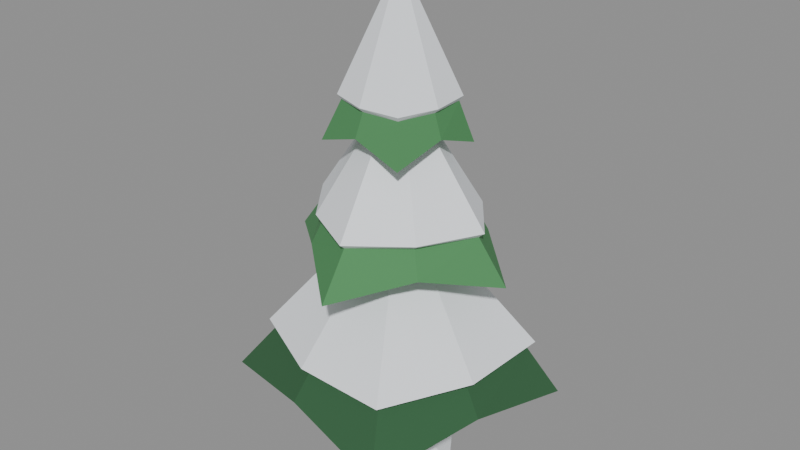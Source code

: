 # Source: pine_c.blend  (saved by Blender 5.0.119; exported with 4.5.12 LTS)
import bpy
from mathutils import Matrix  # noqa: F401  (used for matrix-valued properties, if any)

bpy.ops.wm.read_factory_settings(use_empty=True)
scene = bpy.context.scene
scene.name = 'Scene'

# ---- materials (node trees are filled in below, after node groups)
mat_palette_vcol = bpy.data.materials.new('palette_vcol')
mat_palette_vcol.diffuse_color = (1.0, 1.0, 1.0, 1.0)
mat_palette_vcol.roughness = 0.9

# ---- material node trees
mat_palette_vcol.use_nodes = True; mat_palette_vcol.node_tree.nodes.clear()
_N = mat_palette_vcol.node_tree.nodes; _L = mat_palette_vcol.node_tree.links
n0 = _N.new('ShaderNodeBsdfPrincipled'); n0.name = 'Principled BSDF'; n0.location = (-200, 100)
n0.inputs[2].default_value = 0.9
n0.inputs[27].default_value = (0.0, 0.0, 0.0, 1.0)
n1 = _N.new('ShaderNodeOutputMaterial'); n1.name = 'Material Output'; n1.location = (200, 100)
n2 = _N.new('ShaderNodeVertexColor'); n2.name = 'Color Attribute'; n2.location = (-500, 100)
n2.layer_name = 'Col'
_L.new(n0.outputs[0], n1.inputs[0])
_L.new(n2.outputs[0], n0.inputs[0])
n1.is_active_output = True

# ---- meshes
me_tree = bpy.data.meshes.new('Tree')
me_tree.from_pydata([(0.1739, 0.04659, 0.0), (0.04659, 0.1739, 0.0), (-0.1273, 0.1273, 0.0), (-0.1739, -0.04659, 0.0), (-0.04659, -0.1739, 0.0), (0.1273, -0.1273, 0.0), (0.07727, 0.02071, 3.22), (0.02071, 0.07727, 3.22), (-0.05657, 0.05657, 3.22), (-0.07727, -0.02071, 3.22), (-0.02071, -0.07727, 3.22), (0.05657, -0.05657, 3.22), (1.072, 0.6364, 0.665), (0.2406, 0.9431, 0.83), (-0.6862, 1.156, 0.665), (-0.9633, 0.2457, 0.83), (-1.12, -0.6645, 0.665), (-0.2409, -0.9444, 0.83), (0.6548, -1.103, 0.665), (0.9348, -0.2384, 0.83), (0.8404, 0.4988, 1.055), (0.2029, 0.7954, 1.055), (-0.4988, 0.8404, 1.055), (-0.7954, 0.2029, 1.055), (-0.8404, -0.4988, 1.055), (-0.2029, -0.7954, 1.055), (0.4988, -0.8404, 1.055), (0.7954, -0.2029, 1.055), (0.8992, 0.5337, 1.1), (0.2223, 0.8714, 1.1), (-0.5337, 0.8992, 1.1), (-0.8714, 0.2223, 1.1), (-0.8992, -0.5337, 1.1), (-0.2223, -0.8714, 1.1), (0.5337, -0.8992, 1.1), (0.8714, -0.2223, 1.1), (0.0, 0.0, 2.3), (1.072, 0.6364, 0.665), (0.2406, 0.9431, 0.83), (0.0, 0.0, 0.95), (0.2406, 0.9431, 0.83), (-0.6862, 1.156, 0.665), (0.0, 0.0, 0.95), (-0.6862, 1.156, 0.665), (-0.9633, 0.2457, 0.83), (0.0, 0.0, 0.95), (-0.9633, 0.2457, 0.83), (-1.12, -0.6645, 0.665), (0.0, 0.0, 0.95), (-1.12, -0.6645, 0.665), (-0.2409, -0.9444, 0.83), (0.0, 0.0, 0.95), (-0.2409, -0.9444, 0.83), (0.6548, -1.103, 0.665), (0.0, 0.0, 0.95), (0.6548, -1.103, 0.665), (0.9348, -0.2384, 0.83), (0.0, 0.0, 0.95), (0.9348, -0.2384, 0.83), (1.072, 0.6364, 0.665), (0.0, 0.0, 0.95), (0.9132, 0.07754, 1.783), (0.4337, 0.5142, 1.926), (-0.07449, 0.8772, 1.783), (-0.5029, 0.4242, 1.926), (-0.9179, -0.07795, 1.783), (-0.427, -0.5062, 1.926), (0.07965, -0.938, 1.783), (0.5331, -0.4496, 1.926), (0.6741, 0.05724, 2.121), (0.3664, 0.4344, 2.121), (-0.05724, 0.6741, 2.121), (-0.4344, 0.3664, 2.121), (-0.6741, -0.05724, 2.121), (-0.3664, -0.4344, 2.121), (0.05724, -0.6741, 2.121), (0.4344, -0.3664, 2.121), (0.7213, 0.06125, 2.16), (0.4014, 0.4759, 2.16), (-0.06125, 0.7213, 2.16), (-0.4759, 0.4014, 2.16), (-0.7213, -0.06125, 2.16), (-0.4014, -0.4759, 2.16), (0.06125, -0.7213, 2.16), (0.4759, -0.4014, 2.16), (0.0, 0.0, 3.2), (0.9132, 0.07754, 1.783), (0.4337, 0.5142, 1.926), (0.0, 0.0, 2.03), (0.4337, 0.5142, 1.926), (-0.07449, 0.8772, 1.783), (0.0, 0.0, 2.03), (-0.07449, 0.8772, 1.783), (-0.5029, 0.4242, 1.926), (0.0, 0.0, 2.03), (-0.5029, 0.4242, 1.926), (-0.9179, -0.07795, 1.783), (0.0, 0.0, 2.03), (-0.9179, -0.07795, 1.783), (-0.427, -0.5062, 1.926), (0.0, 0.0, 2.03), (-0.427, -0.5062, 1.926), (0.07965, -0.938, 1.783), (0.0, 0.0, 2.03), (0.07965, -0.938, 1.783), (0.5331, -0.4496, 1.926), (0.0, 0.0, 2.03), (0.5331, -0.4496, 1.926), (0.9132, 0.07754, 1.783), (0.0, 0.0, 2.03), (0.4172, 0.3228, 2.692), (0.04934, 0.3866, 2.824), (-0.3294, 0.4258, 2.692), (-0.3981, 0.05081, 2.824), (-0.4439, -0.3434, 2.692), (-0.05321, -0.4169, 2.824), (0.3386, -0.4377, 2.692), (0.4093, -0.05225, 2.824), (0.327, 0.253, 3.004), (0.04397, 0.3445, 3.004), (-0.253, 0.327, 3.004), (-0.3445, 0.04397, 3.004), (-0.327, -0.253, 3.004), (-0.04397, -0.3445, 3.004), (0.253, -0.327, 3.004), (0.3445, -0.04397, 3.004), (0.3499, 0.2707, 3.04), (0.04817, 0.3774, 3.04), (-0.2707, 0.3499, 3.04), (-0.3774, 0.04817, 3.04), (-0.3499, -0.2707, 3.04), (-0.04817, -0.3774, 3.04), (0.2707, -0.3499, 3.04), (0.3774, -0.04817, 3.04), (0.0, 0.0, 4.0), (0.4172, 0.3228, 2.692), (0.04934, 0.3866, 2.824), (0.0, 0.0, 2.92), (0.04934, 0.3866, 2.824), (-0.3294, 0.4258, 2.692), (0.0, 0.0, 2.92), (-0.3294, 0.4258, 2.692), (-0.3981, 0.05081, 2.824), (0.0, 0.0, 2.92), (-0.3981, 0.05081, 2.824), (-0.4439, -0.3434, 2.692), (0.0, 0.0, 2.92), (-0.4439, -0.3434, 2.692), (-0.05321, -0.4169, 2.824), (0.0, 0.0, 2.92), (-0.05321, -0.4169, 2.824), (0.3386, -0.4377, 2.692), (0.0, 0.0, 2.92), (0.3386, -0.4377, 2.692), (0.4093, -0.05225, 2.824), (0.0, 0.0, 2.92), (0.4093, -0.05225, 2.824), (0.4172, 0.3228, 2.692), (0.0, 0.0, 2.92), (0.4414, 0.08779, 0.0), (0.25, 0.3742, 0.0), (-0.08779, 0.4414, 0.0), (-0.3742, 0.25, 0.0), (-0.4414, -0.08779, 0.0), (-0.25, -0.3742, 0.0), (0.08779, -0.4414, 0.0), (0.3742, -0.25, 0.0), (0.3178, 0.06321, 0.08), (0.18, 0.2694, 0.08), (-0.06321, 0.3178, 0.08), (-0.2694, 0.18, 0.08), (-0.3178, -0.06321, 0.08), (-0.18, -0.2694, 0.08), (0.06321, -0.3178, 0.08), (0.2694, -0.18, 0.08)], [], [(0, 1, 7, 6), (1, 2, 8, 7), (2, 3, 9, 8), (3, 4, 10, 9), (4, 5, 11, 10), (5, 0, 6, 11), (12, 13, 20), (13, 21, 20), (13, 14, 22), (13, 22, 21), (14, 15, 22), (15, 23, 22), (15, 16, 24), (15, 24, 23), (16, 17, 24), (17, 25, 24), (17, 18, 26), (17, 26, 25), (18, 19, 26), (19, 27, 26), (19, 12, 20), (19, 20, 27), (20, 21, 29), (20, 29, 28), (21, 22, 29), (22, 30, 29), (22, 23, 31), (22, 31, 30), (23, 24, 31), (24, 32, 31), (24, 25, 33), (24, 33, 32), (25, 26, 33), (26, 34, 33), (26, 27, 35), (26, 35, 34), (27, 20, 35), (20, 28, 35), (28, 29, 36), (29, 30, 36), (30, 31, 36), (31, 32, 36), (32, 33, 36), (33, 34, 36), (34, 35, 36), (35, 28, 36), (39, 38, 37), (42, 41, 40), (45, 44, 43), (48, 47, 46), (51, 50, 49), (54, 53, 52), (57, 56, 55), (60, 59, 58), (61, 62, 69), (62, 70, 69), (62, 63, 71), (62, 71, 70), (63, 64, 71), (64, 72, 71), (64, 65, 73), (64, 73, 72), (65, 66, 73), (66, 74, 73), (66, 67, 75), (66, 75, 74), (67, 68, 75), (68, 76, 75), (68, 61, 69), (68, 69, 76), (69, 70, 78), (69, 78, 77), (70, 71, 78), (71, 79, 78), (71, 72, 80), (71, 80, 79), (72, 73, 80), (73, 81, 80), (73, 74, 82), (73, 82, 81), (74, 75, 82), (75, 83, 82), (75, 76, 84), (75, 84, 83), (76, 69, 84), (69, 77, 84), (77, 78, 85), (78, 79, 85), (79, 80, 85), (80, 81, 85), (81, 82, 85), (82, 83, 85), (83, 84, 85), (84, 77, 85), (88, 87, 86), (91, 90, 89), (94, 93, 92), (97, 96, 95), (100, 99, 98), (103, 102, 101), (106, 105, 104), (109, 108, 107), (110, 111, 118), (111, 119, 118), (111, 112, 120), (111, 120, 119), (112, 113, 120), (113, 121, 120), (113, 114, 122), (113, 122, 121), (114, 115, 122), (115, 123, 122), (115, 116, 124), (115, 124, 123), (116, 117, 124), (117, 125, 124), (117, 110, 118), (117, 118, 125), (118, 119, 127), (118, 127, 126), (119, 120, 127), (120, 128, 127), (120, 121, 129), (120, 129, 128), (121, 122, 129), (122, 130, 129), (122, 123, 131), (122, 131, 130), (123, 124, 131), (124, 132, 131), (124, 125, 133), (124, 133, 132), (125, 118, 133), (118, 126, 133), (126, 127, 134), (127, 128, 134), (128, 129, 134), (129, 130, 134), (130, 131, 134), (131, 132, 134), (132, 133, 134), (133, 126, 134), (137, 136, 135), (140, 139, 138), (143, 142, 141), (146, 145, 144), (149, 148, 147), (152, 151, 150), (155, 154, 153), (158, 157, 156), (159, 160, 168, 167), (160, 161, 169, 168), (161, 162, 170, 169), (162, 163, 171, 170), (163, 164, 172, 171), (164, 165, 173, 172), (165, 166, 174, 173), (166, 159, 167, 174), (167, 168, 169, 170, 171, 172, 173, 174)])
_ca = me_tree.color_attributes.new('Col', 'FLOAT_COLOR', 'CORNER')
_ca.data.foreach_set('color', [0.1066, 0.05167, 0.02928, 1.0, 0.1066, 0.05167, 0.02928, 1.0, 0.1066, 0.05167, 0.02928, 1.0, 0.1066, 0.05167, 0.02928, 1.0, 0.1066, 0.05167, 0.02928, 1.0, 0.1066, 0.05167, 0.02928, 1.0, 0.1066, 0.05167, 0.02928, 1.0, 0.1066, 0.05167, 0.02928, 1.0, 0.1066, 0.05167, 0.02928, 1.0, 0.1066, 0.05167, 0.02928, 1.0, 0.1066, 0.05167, 0.02928, 1.0, 0.1066, 0.05167, 0.02928, 1.0, 0.1066, 0.05167, 0.02928, 1.0, 0.1066, 0.05167, 0.02928, 1.0, 0.1066, 0.05167, 0.02928, 1.0, 0.1066, 0.05167, 0.02928, 1.0, 0.1066, 0.05167, 0.02928, 1.0, 0.1066, 0.05167, 0.02928, 1.0, 0.1066, 0.05167, 0.02928, 1.0, 0.1066, 0.05167, 0.02928, 1.0, 0.1066, 0.05167, 0.02928, 1.0, 0.1066, 0.05167, 0.02928, 1.0, 0.1066, 0.05167, 0.02928, 1.0, 0.1066, 0.05167, 0.02928, 1.0, 0.03039, 0.1114, 0.04427, 1.0, 0.03039, 0.1114, 0.04427, 1.0, 0.03039, 0.1114, 0.04427, 1.0, 0.03039, 0.1114, 0.04427, 1.0, 0.03039, 0.1114, 0.04427, 1.0, 0.03039, 0.1114, 0.04427, 1.0, 0.03039, 0.1114, 0.04427, 1.0, 0.03039, 0.1114, 0.04427, 1.0, 0.03039, 0.1114, 0.04427, 1.0, 0.03039, 0.1114, 0.04427, 1.0, 0.03039, 0.1114, 0.04427, 1.0, 0.03039, 0.1114, 0.04427, 1.0, 0.03039, 0.1114, 0.04427, 1.0, 0.03039, 0.1114, 0.04427, 1.0, 0.03039, 0.1114, 0.04427, 1.0, 0.03039, 0.1114, 0.04427, 1.0, 0.03039, 0.1114, 0.04427, 1.0, 0.03039, 0.1114, 0.04427, 1.0, 0.03039, 0.1114, 0.04427, 1.0, 0.03039, 0.1114, 0.04427, 1.0, 0.03039, 0.1114, 0.04427, 1.0, 0.03039, 0.1114, 0.04427, 1.0, 0.03039, 0.1114, 0.04427, 1.0, 0.03039, 0.1114, 0.04427, 1.0, 0.03039, 0.1114, 0.04427, 1.0, 0.03039, 0.1114, 0.04427, 1.0, 0.03039, 0.1114, 0.04427, 1.0, 0.03039, 0.1114, 0.04427, 1.0, 0.03039, 0.1114, 0.04427, 1.0, 0.03039, 0.1114, 0.04427, 1.0, 0.03039, 0.1114, 0.04427, 1.0, 0.03039, 0.1114, 0.04427, 1.0, 0.03039, 0.1114, 0.04427, 1.0, 0.03039, 0.1114, 0.04427, 1.0, 0.03039, 0.1114, 0.04427, 1.0, 0.03039, 0.1114, 0.04427, 1.0, 0.03039, 0.1114, 0.04427, 1.0, 0.03039, 0.1114, 0.04427, 1.0, 0.03039, 0.1114, 0.04427, 1.0, 0.03039, 0.1114, 0.04427, 1.0, 0.03039, 0.1114, 0.04427, 1.0, 0.03039, 0.1114, 0.04427, 1.0, 0.03039, 0.1114, 0.04427, 1.0, 0.03039, 0.1114, 0.04427, 1.0, 0.03039, 0.1114, 0.04427, 1.0, 0.03039, 0.1114, 0.04427, 1.0, 0.03039, 0.1114, 0.04427, 1.0, 0.03039, 0.1114, 0.04427, 1.0, 0.8816, 0.9151, 0.9579, 1.0, 0.8816, 0.9151, 0.9579, 1.0, 0.8816, 0.9151, 0.9579, 1.0, 0.8816, 0.9151, 0.9579, 1.0, 0.8816, 0.9151, 0.9579, 1.0, 0.8816, 0.9151, 0.9579, 1.0, 0.8816, 0.9151, 0.9579, 1.0, 0.8816, 0.9151, 0.9579, 1.0, 0.8816, 0.9151, 0.9579, 1.0, 0.8816, 0.9151, 0.9579, 1.0, 0.8816, 0.9151, 0.9579, 1.0, 0.8816, 0.9151, 0.9579, 1.0, 0.8816, 0.9151, 0.9579, 1.0, 0.8816, 0.9151, 0.9579, 1.0, 0.8816, 0.9151, 0.9579, 1.0, 0.8816, 0.9151, 0.9579, 1.0, 0.8816, 0.9151, 0.9579, 1.0, 0.8816, 0.9151, 0.9579, 1.0, 0.8816, 0.9151, 0.9579, 1.0, 0.8816, 0.9151, 0.9579, 1.0, 0.8816, 0.9151, 0.9579, 1.0, 0.8816, 0.9151, 0.9579, 1.0, 0.8816, 0.9151, 0.9579, 1.0, 0.8816, 0.9151, 0.9579, 1.0, 0.8816, 0.9151, 0.9579, 1.0, 0.8816, 0.9151, 0.9579, 1.0, 0.8816, 0.9151, 0.9579, 1.0, 0.8816, 0.9151, 0.9579, 1.0, 0.8816, 0.9151, 0.9579, 1.0, 0.8816, 0.9151, 0.9579, 1.0, 0.8816, 0.9151, 0.9579, 1.0, 0.8816, 0.9151, 0.9579, 1.0, 0.8816, 0.9151, 0.9579, 1.0, 0.8816, 0.9151, 0.9579, 1.0, 0.8816, 0.9151, 0.9579, 1.0, 0.8816, 0.9151, 0.9579, 1.0, 0.8816, 0.9151, 0.9579, 1.0, 0.8816, 0.9151, 0.9579, 1.0, 0.8816, 0.9151, 0.9579, 1.0, 0.8816, 0.9151, 0.9579, 1.0, 0.8816, 0.9151, 0.9579, 1.0, 0.8816, 0.9151, 0.9579, 1.0, 0.8816, 0.9151, 0.9579, 1.0, 0.8816, 0.9151, 0.9579, 1.0, 0.8816, 0.9151, 0.9579, 1.0, 0.8816, 0.9151, 0.9579, 1.0, 0.8816, 0.9151, 0.9579, 1.0, 0.8816, 0.9151, 0.9579, 1.0, 0.8816, 0.9151, 0.9579, 1.0, 0.8816, 0.9151, 0.9579, 1.0, 0.8816, 0.9151, 0.9579, 1.0, 0.8816, 0.9151, 0.9579, 1.0, 0.8816, 0.9151, 0.9579, 1.0, 0.8816, 0.9151, 0.9579, 1.0, 0.8816, 0.9151, 0.9579, 1.0, 0.8816, 0.9151, 0.9579, 1.0, 0.8816, 0.9151, 0.9579, 1.0, 0.8816, 0.9151, 0.9579, 1.0, 0.8816, 0.9151, 0.9579, 1.0, 0.8816, 0.9151, 0.9579, 1.0, 0.8816, 0.9151, 0.9579, 1.0, 0.8816, 0.9151, 0.9579, 1.0, 0.8816, 0.9151, 0.9579, 1.0, 0.8816, 0.9151, 0.9579, 1.0, 0.8816, 0.9151, 0.9579, 1.0, 0.8816, 0.9151, 0.9579, 1.0, 0.8816, 0.9151, 0.9579, 1.0, 0.8816, 0.9151, 0.9579, 1.0, 0.8816, 0.9151, 0.9579, 1.0, 0.8816, 0.9151, 0.9579, 1.0, 0.8816, 0.9151, 0.9579, 1.0, 0.8816, 0.9151, 0.9579, 1.0, 0.03039, 0.1114, 0.04427, 1.0, 0.03039, 0.1114, 0.04427, 1.0, 0.03039, 0.1114, 0.04427, 1.0, 0.03039, 0.1114, 0.04427, 1.0, 0.03039, 0.1114, 0.04427, 1.0, 0.03039, 0.1114, 0.04427, 1.0, 0.03039, 0.1114, 0.04427, 1.0, 0.03039, 0.1114, 0.04427, 1.0, 0.03039, 0.1114, 0.04427, 1.0, 0.03039, 0.1114, 0.04427, 1.0, 0.03039, 0.1114, 0.04427, 1.0, 0.03039, 0.1114, 0.04427, 1.0, 0.03039, 0.1114, 0.04427, 1.0, 0.03039, 0.1114, 0.04427, 1.0, 0.03039, 0.1114, 0.04427, 1.0, 0.03039, 0.1114, 0.04427, 1.0, 0.03039, 0.1114, 0.04427, 1.0, 0.03039, 0.1114, 0.04427, 1.0, 0.03039, 0.1114, 0.04427, 1.0, 0.03039, 0.1114, 0.04427, 1.0, 0.03039, 0.1114, 0.04427, 1.0, 0.03039, 0.1114, 0.04427, 1.0, 0.03039, 0.1114, 0.04427, 1.0, 0.03039, 0.1114, 0.04427, 1.0, 0.07232, 0.2561, 0.0928, 1.0, 0.07232, 0.2561, 0.0928, 1.0, 0.07232, 0.2561, 0.0928, 1.0, 0.07232, 0.2561, 0.0928, 1.0, 0.07232, 0.2561, 0.0928, 1.0, 0.07232, 0.2561, 0.0928, 1.0, 0.07232, 0.2561, 0.0928, 1.0, 0.07232, 0.2561, 0.0928, 1.0, 0.07232, 0.2561, 0.0928, 1.0, 0.07232, 0.2561, 0.0928, 1.0, 0.07232, 0.2561, 0.0928, 1.0, 0.07232, 0.2561, 0.0928, 1.0, 0.07232, 0.2561, 0.0928, 1.0, 0.07232, 0.2561, 0.0928, 1.0, 0.07232, 0.2561, 0.0928, 1.0, 0.07232, 0.2561, 0.0928, 1.0, 0.07232, 0.2561, 0.0928, 1.0, 0.07232, 0.2561, 0.0928, 1.0, 0.07232, 0.2561, 0.0928, 1.0, 0.07232, 0.2561, 0.0928, 1.0, 0.07232, 0.2561, 0.0928, 1.0, 0.07232, 0.2561, 0.0928, 1.0, 0.07232, 0.2561, 0.0928, 1.0, 0.07232, 0.2561, 0.0928, 1.0, 0.07232, 0.2561, 0.0928, 1.0, 0.07232, 0.2561, 0.0928, 1.0, 0.07232, 0.2561, 0.0928, 1.0, 0.07232, 0.2561, 0.0928, 1.0, 0.07232, 0.2561, 0.0928, 1.0, 0.07232, 0.2561, 0.0928, 1.0, 0.07232, 0.2561, 0.0928, 1.0, 0.07232, 0.2561, 0.0928, 1.0, 0.07232, 0.2561, 0.0928, 1.0, 0.07232, 0.2561, 0.0928, 1.0, 0.07232, 0.2561, 0.0928, 1.0, 0.07232, 0.2561, 0.0928, 1.0, 0.07232, 0.2561, 0.0928, 1.0, 0.07232, 0.2561, 0.0928, 1.0, 0.07232, 0.2561, 0.0928, 1.0, 0.07232, 0.2561, 0.0928, 1.0, 0.07232, 0.2561, 0.0928, 1.0, 0.07232, 0.2561, 0.0928, 1.0, 0.07232, 0.2561, 0.0928, 1.0, 0.07232, 0.2561, 0.0928, 1.0, 0.07232, 0.2561, 0.0928, 1.0, 0.07232, 0.2561, 0.0928, 1.0, 0.07232, 0.2561, 0.0928, 1.0, 0.07232, 0.2561, 0.0928, 1.0, 0.8816, 0.9151, 0.9579, 1.0, 0.8816, 0.9151, 0.9579, 1.0, 0.8816, 0.9151, 0.9579, 1.0, 0.8816, 0.9151, 0.9579, 1.0, 0.8816, 0.9151, 0.9579, 1.0, 0.8816, 0.9151, 0.9579, 1.0, 0.8816, 0.9151, 0.9579, 1.0, 0.8816, 0.9151, 0.9579, 1.0, 0.8816, 0.9151, 0.9579, 1.0, 0.8816, 0.9151, 0.9579, 1.0, 0.8816, 0.9151, 0.9579, 1.0, 0.8816, 0.9151, 0.9579, 1.0, 0.8816, 0.9151, 0.9579, 1.0, 0.8816, 0.9151, 0.9579, 1.0, 0.8816, 0.9151, 0.9579, 1.0, 0.8816, 0.9151, 0.9579, 1.0, 0.8816, 0.9151, 0.9579, 1.0, 0.8816, 0.9151, 0.9579, 1.0, 0.8816, 0.9151, 0.9579, 1.0, 0.8816, 0.9151, 0.9579, 1.0, 0.8816, 0.9151, 0.9579, 1.0, 0.8816, 0.9151, 0.9579, 1.0, 0.8816, 0.9151, 0.9579, 1.0, 0.8816, 0.9151, 0.9579, 1.0, 0.8816, 0.9151, 0.9579, 1.0, 0.8816, 0.9151, 0.9579, 1.0, 0.8816, 0.9151, 0.9579, 1.0, 0.8816, 0.9151, 0.9579, 1.0, 0.8816, 0.9151, 0.9579, 1.0, 0.8816, 0.9151, 0.9579, 1.0, 0.8816, 0.9151, 0.9579, 1.0, 0.8816, 0.9151, 0.9579, 1.0, 0.8816, 0.9151, 0.9579, 1.0, 0.8816, 0.9151, 0.9579, 1.0, 0.8816, 0.9151, 0.9579, 1.0, 0.8816, 0.9151, 0.9579, 1.0, 0.8816, 0.9151, 0.9579, 1.0, 0.8816, 0.9151, 0.9579, 1.0, 0.8816, 0.9151, 0.9579, 1.0, 0.8816, 0.9151, 0.9579, 1.0, 0.8816, 0.9151, 0.9579, 1.0, 0.8816, 0.9151, 0.9579, 1.0, 0.8816, 0.9151, 0.9579, 1.0, 0.8816, 0.9151, 0.9579, 1.0, 0.8816, 0.9151, 0.9579, 1.0, 0.8816, 0.9151, 0.9579, 1.0, 0.8816, 0.9151, 0.9579, 1.0, 0.8816, 0.9151, 0.9579, 1.0, 0.8816, 0.9151, 0.9579, 1.0, 0.8816, 0.9151, 0.9579, 1.0, 0.8816, 0.9151, 0.9579, 1.0, 0.8816, 0.9151, 0.9579, 1.0, 0.8816, 0.9151, 0.9579, 1.0, 0.8816, 0.9151, 0.9579, 1.0, 0.8816, 0.9151, 0.9579, 1.0, 0.8816, 0.9151, 0.9579, 1.0, 0.8816, 0.9151, 0.9579, 1.0, 0.8816, 0.9151, 0.9579, 1.0, 0.8816, 0.9151, 0.9579, 1.0, 0.8816, 0.9151, 0.9579, 1.0, 0.8816, 0.9151, 0.9579, 1.0, 0.8816, 0.9151, 0.9579, 1.0, 0.8816, 0.9151, 0.9579, 1.0, 0.8816, 0.9151, 0.9579, 1.0, 0.8816, 0.9151, 0.9579, 1.0, 0.8816, 0.9151, 0.9579, 1.0, 0.8816, 0.9151, 0.9579, 1.0, 0.8816, 0.9151, 0.9579, 1.0, 0.8816, 0.9151, 0.9579, 1.0, 0.8816, 0.9151, 0.9579, 1.0, 0.8816, 0.9151, 0.9579, 1.0, 0.8816, 0.9151, 0.9579, 1.0, 0.07232, 0.2561, 0.0928, 1.0, 0.07232, 0.2561, 0.0928, 1.0, 0.07232, 0.2561, 0.0928, 1.0, 0.07232, 0.2561, 0.0928, 1.0, 0.07232, 0.2561, 0.0928, 1.0, 0.07232, 0.2561, 0.0928, 1.0, 0.07232, 0.2561, 0.0928, 1.0, 0.07232, 0.2561, 0.0928, 1.0, 0.07232, 0.2561, 0.0928, 1.0, 0.07232, 0.2561, 0.0928, 1.0, 0.07232, 0.2561, 0.0928, 1.0, 0.07232, 0.2561, 0.0928, 1.0, 0.07232, 0.2561, 0.0928, 1.0, 0.07232, 0.2561, 0.0928, 1.0, 0.07232, 0.2561, 0.0928, 1.0, 0.07232, 0.2561, 0.0928, 1.0, 0.07232, 0.2561, 0.0928, 1.0, 0.07232, 0.2561, 0.0928, 1.0, 0.07232, 0.2561, 0.0928, 1.0, 0.07232, 0.2561, 0.0928, 1.0, 0.07232, 0.2561, 0.0928, 1.0, 0.07232, 0.2561, 0.0928, 1.0, 0.07232, 0.2561, 0.0928, 1.0, 0.07232, 0.2561, 0.0928, 1.0, 0.07232, 0.2561, 0.0928, 1.0, 0.07232, 0.2561, 0.0928, 1.0, 0.07232, 0.2561, 0.0928, 1.0, 0.07232, 0.2561, 0.0928, 1.0, 0.07232, 0.2561, 0.0928, 1.0, 0.07232, 0.2561, 0.0928, 1.0, 0.07232, 0.2561, 0.0928, 1.0, 0.07232, 0.2561, 0.0928, 1.0, 0.07232, 0.2561, 0.0928, 1.0, 0.07232, 0.2561, 0.0928, 1.0, 0.07232, 0.2561, 0.0928, 1.0, 0.07232, 0.2561, 0.0928, 1.0, 0.07232, 0.2561, 0.0928, 1.0, 0.07232, 0.2561, 0.0928, 1.0, 0.07232, 0.2561, 0.0928, 1.0, 0.07232, 0.2561, 0.0928, 1.0, 0.07232, 0.2561, 0.0928, 1.0, 0.07232, 0.2561, 0.0928, 1.0, 0.07232, 0.2561, 0.0928, 1.0, 0.07232, 0.2561, 0.0928, 1.0, 0.07232, 0.2561, 0.0928, 1.0, 0.07232, 0.2561, 0.0928, 1.0, 0.07232, 0.2561, 0.0928, 1.0, 0.07232, 0.2561, 0.0928, 1.0, 0.07232, 0.2561, 0.0928, 1.0, 0.07232, 0.2561, 0.0928, 1.0, 0.07232, 0.2561, 0.0928, 1.0, 0.07232, 0.2561, 0.0928, 1.0, 0.07232, 0.2561, 0.0928, 1.0, 0.07232, 0.2561, 0.0928, 1.0, 0.07232, 0.2561, 0.0928, 1.0, 0.07232, 0.2561, 0.0928, 1.0, 0.07232, 0.2561, 0.0928, 1.0, 0.07232, 0.2561, 0.0928, 1.0, 0.07232, 0.2561, 0.0928, 1.0, 0.07232, 0.2561, 0.0928, 1.0, 0.07232, 0.2561, 0.0928, 1.0, 0.07232, 0.2561, 0.0928, 1.0, 0.07232, 0.2561, 0.0928, 1.0, 0.07232, 0.2561, 0.0928, 1.0, 0.07232, 0.2561, 0.0928, 1.0, 0.07232, 0.2561, 0.0928, 1.0, 0.07232, 0.2561, 0.0928, 1.0, 0.07232, 0.2561, 0.0928, 1.0, 0.07232, 0.2561, 0.0928, 1.0, 0.07232, 0.2561, 0.0928, 1.0, 0.07232, 0.2561, 0.0928, 1.0, 0.07232, 0.2561, 0.0928, 1.0, 0.8816, 0.9151, 0.9579, 1.0, 0.8816, 0.9151, 0.9579, 1.0, 0.8816, 0.9151, 0.9579, 1.0, 0.8816, 0.9151, 0.9579, 1.0, 0.8816, 0.9151, 0.9579, 1.0, 0.8816, 0.9151, 0.9579, 1.0, 0.8816, 0.9151, 0.9579, 1.0, 0.8816, 0.9151, 0.9579, 1.0, 0.8816, 0.9151, 0.9579, 1.0, 0.8816, 0.9151, 0.9579, 1.0, 0.8816, 0.9151, 0.9579, 1.0, 0.8816, 0.9151, 0.9579, 1.0, 0.8816, 0.9151, 0.9579, 1.0, 0.8816, 0.9151, 0.9579, 1.0, 0.8816, 0.9151, 0.9579, 1.0, 0.8816, 0.9151, 0.9579, 1.0, 0.8816, 0.9151, 0.9579, 1.0, 0.8816, 0.9151, 0.9579, 1.0, 0.8816, 0.9151, 0.9579, 1.0, 0.8816, 0.9151, 0.9579, 1.0, 0.8816, 0.9151, 0.9579, 1.0, 0.8816, 0.9151, 0.9579, 1.0, 0.8816, 0.9151, 0.9579, 1.0, 0.8816, 0.9151, 0.9579, 1.0, 0.8816, 0.9151, 0.9579, 1.0, 0.8816, 0.9151, 0.9579, 1.0, 0.8816, 0.9151, 0.9579, 1.0, 0.8816, 0.9151, 0.9579, 1.0, 0.8816, 0.9151, 0.9579, 1.0, 0.8816, 0.9151, 0.9579, 1.0, 0.8816, 0.9151, 0.9579, 1.0, 0.8816, 0.9151, 0.9579, 1.0, 0.8816, 0.9151, 0.9579, 1.0, 0.8816, 0.9151, 0.9579, 1.0, 0.8816, 0.9151, 0.9579, 1.0, 0.8816, 0.9151, 0.9579, 1.0, 0.8816, 0.9151, 0.9579, 1.0, 0.8816, 0.9151, 0.9579, 1.0, 0.8816, 0.9151, 0.9579, 1.0, 0.8816, 0.9151, 0.9579, 1.0, 0.8816, 0.9151, 0.9579, 1.0, 0.8816, 0.9151, 0.9579, 1.0, 0.8816, 0.9151, 0.9579, 1.0, 0.8816, 0.9151, 0.9579, 1.0, 0.8816, 0.9151, 0.9579, 1.0, 0.8816, 0.9151, 0.9579, 1.0, 0.8816, 0.9151, 0.9579, 1.0, 0.8816, 0.9151, 0.9579, 1.0, 0.8816, 0.9151, 0.9579, 1.0, 0.8816, 0.9151, 0.9579, 1.0, 0.8816, 0.9151, 0.9579, 1.0, 0.8816, 0.9151, 0.9579, 1.0, 0.8816, 0.9151, 0.9579, 1.0, 0.8816, 0.9151, 0.9579, 1.0, 0.8816, 0.9151, 0.9579, 1.0, 0.8816, 0.9151, 0.9579, 1.0, 0.8816, 0.9151, 0.9579, 1.0, 0.8816, 0.9151, 0.9579, 1.0, 0.8816, 0.9151, 0.9579, 1.0, 0.8816, 0.9151, 0.9579, 1.0, 0.8816, 0.9151, 0.9579, 1.0, 0.8816, 0.9151, 0.9579, 1.0, 0.8816, 0.9151, 0.9579, 1.0, 0.8816, 0.9151, 0.9579, 1.0, 0.8816, 0.9151, 0.9579, 1.0, 0.8816, 0.9151, 0.9579, 1.0, 0.8816, 0.9151, 0.9579, 1.0, 0.8816, 0.9151, 0.9579, 1.0, 0.8816, 0.9151, 0.9579, 1.0, 0.8816, 0.9151, 0.9579, 1.0, 0.8816, 0.9151, 0.9579, 1.0, 0.8816, 0.9151, 0.9579, 1.0, 0.07232, 0.2561, 0.0928, 1.0, 0.07232, 0.2561, 0.0928, 1.0, 0.07232, 0.2561, 0.0928, 1.0, 0.07232, 0.2561, 0.0928, 1.0, 0.07232, 0.2561, 0.0928, 1.0, 0.07232, 0.2561, 0.0928, 1.0, 0.07232, 0.2561, 0.0928, 1.0, 0.07232, 0.2561, 0.0928, 1.0, 0.07232, 0.2561, 0.0928, 1.0, 0.07232, 0.2561, 0.0928, 1.0, 0.07232, 0.2561, 0.0928, 1.0, 0.07232, 0.2561, 0.0928, 1.0, 0.07232, 0.2561, 0.0928, 1.0, 0.07232, 0.2561, 0.0928, 1.0, 0.07232, 0.2561, 0.0928, 1.0, 0.07232, 0.2561, 0.0928, 1.0, 0.07232, 0.2561, 0.0928, 1.0, 0.07232, 0.2561, 0.0928, 1.0, 0.07232, 0.2561, 0.0928, 1.0, 0.07232, 0.2561, 0.0928, 1.0, 0.07232, 0.2561, 0.0928, 1.0, 0.07232, 0.2561, 0.0928, 1.0, 0.07232, 0.2561, 0.0928, 1.0, 0.07232, 0.2561, 0.0928, 1.0, 0.8816, 0.9151, 0.9579, 1.0, 0.8816, 0.9151, 0.9579, 1.0, 0.8816, 0.9151, 0.9579, 1.0, 0.8816, 0.9151, 0.9579, 1.0, 0.8816, 0.9151, 0.9579, 1.0, 0.8816, 0.9151, 0.9579, 1.0, 0.8816, 0.9151, 0.9579, 1.0, 0.8816, 0.9151, 0.9579, 1.0, 0.8816, 0.9151, 0.9579, 1.0, 0.8816, 0.9151, 0.9579, 1.0, 0.8816, 0.9151, 0.9579, 1.0, 0.8816, 0.9151, 0.9579, 1.0, 0.8816, 0.9151, 0.9579, 1.0, 0.8816, 0.9151, 0.9579, 1.0, 0.8816, 0.9151, 0.9579, 1.0, 0.8816, 0.9151, 0.9579, 1.0, 0.8816, 0.9151, 0.9579, 1.0, 0.8816, 0.9151, 0.9579, 1.0, 0.8816, 0.9151, 0.9579, 1.0, 0.8816, 0.9151, 0.9579, 1.0, 0.8816, 0.9151, 0.9579, 1.0, 0.8816, 0.9151, 0.9579, 1.0, 0.8816, 0.9151, 0.9579, 1.0, 0.8816, 0.9151, 0.9579, 1.0, 0.8816, 0.9151, 0.9579, 1.0, 0.8816, 0.9151, 0.9579, 1.0, 0.8816, 0.9151, 0.9579, 1.0, 0.8816, 0.9151, 0.9579, 1.0, 0.8816, 0.9151, 0.9579, 1.0, 0.8816, 0.9151, 0.9579, 1.0, 0.8816, 0.9151, 0.9579, 1.0, 0.8816, 0.9151, 0.9579, 1.0, 0.8816, 0.9151, 0.9579, 1.0, 0.8816, 0.9151, 0.9579, 1.0, 0.8816, 0.9151, 0.9579, 1.0, 0.8816, 0.9151, 0.9579, 1.0, 0.8816, 0.9151, 0.9579, 1.0, 0.8816, 0.9151, 0.9579, 1.0, 0.8816, 0.9151, 0.9579, 1.0, 0.8816, 0.9151, 0.9579, 1.0])
me_tree.materials.append(mat_palette_vcol)
me_tree.update()

# ---- objects
ob_tree = bpy.data.objects.new('Tree', me_tree)

# ---- transforms, parenting, visibility, modifiers, constraints
ob_tree.location = (0.0, 0.0, 0.0)

# ---- collection membership
scene.collection.objects.link(ob_tree)

# ---- scene / render settings (as saved in the file)
scene.frame_start = 1; scene.frame_end = 250; scene.frame_set(1)
scene.render.engine = 'BLENDER_EEVEE_NEXT'
scene.render.bake_bias = 0.0
scene.render.bake_samples = 0
scene.cycles.sampling_pattern = 'TABULATED_SOBOL'
scene.eevee.use_volume_custom_range = False
bpy.context.view_layer.update()

# ---- added for rendering (the .blend has no active camera and no usable light): camera, sun + grey world if the file has none
cam_auto = bpy.data.cameras.new('AutoCamera')
cam_auto.lens = 50.0
cam_auto.sensor_width = 36.0
cam_auto.clip_end = 1000.0
ob_auto_camera = bpy.data.objects.new('AutoCamera', cam_auto)
scene.collection.objects.link(ob_auto_camera)
ob_auto_camera.location = (4.68584, -5.62499, 5.76761)
ob_auto_camera.rotation_euler = (1.09748, -7.21219e-08, 0.694738)
scene.camera = ob_auto_camera
light_auto_sun = bpy.data.lights.new('AutoSun', 'SUN')
light_auto_sun.energy = 3.0
light_auto_sun.angle = 0.0523599
ob_auto_sun = bpy.data.objects.new('AutoSun', light_auto_sun)
scene.collection.objects.link(ob_auto_sun)
ob_auto_sun.rotation_euler = (0.872665, 0.174533, 0.523599)
if scene.world is None:
    world_auto = bpy.data.worlds.new('AutoWorld')
    world_auto.color = (0.3, 0.3, 0.3)
    scene.world = world_auto
bpy.context.view_layer.update()
